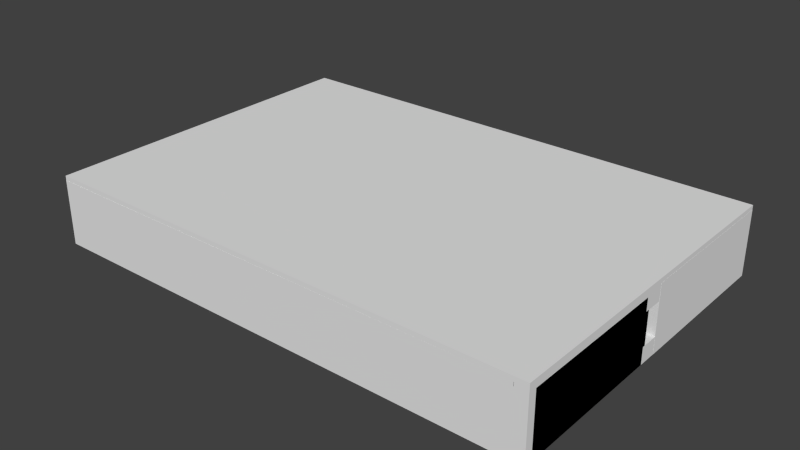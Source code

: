 # Source: paretsHabitacio1.blend  (saved by Blender 2.68.0; exported with 4.5.12 LTS)
import bpy
from mathutils import Matrix  # noqa: F401  (used for matrix-valued properties, if any)

bpy.ops.wm.read_factory_settings(use_empty=True)
scene = bpy.context.scene
scene.name = 'Scene'

# ---- collections
col_collection_1 = bpy.data.collections.new('Collection 1'); scene.collection.children.link(col_collection_1)

# ---- materials (node trees are filled in below, after node groups)
mat_material_002 = bpy.data.materials.new('Material.002')
mat_material_002.alpha_threshold = 0.0
mat_material_002.use_transparent_shadow = False
mat_material_002.preview_render_type = 'FLAT'
mat_material_002.roughness = 0.5
mat_material_002.specular_intensity = 0.0
mat_material_002.line_color = (0.0, 0.0, 0.0, 1.0)
mat_material = bpy.data.materials.new('Material')
mat_material.alpha_threshold = 0.0
mat_material.use_transparent_shadow = False
mat_material.roughness = 0.5
mat_material.line_color = (0.0, 0.0, 0.0, 1.0)
mat_material_003 = bpy.data.materials.new('Material.003')
mat_material_003.alpha_threshold = 0.0
mat_material_003.use_transparent_shadow = False
mat_material_003.roughness = 0.5
mat_material_003.line_color = (0.0, 0.0, 0.0, 1.0)
mat_material_001 = bpy.data.materials.new('Material.001')
mat_material_001.alpha_threshold = 0.0
mat_material_001.use_transparent_shadow = False
mat_material_001.roughness = 0.5
mat_material_001.specular_intensity = 0.0
mat_material_001.line_color = (0.0, 0.0, 0.0, 1.0)

# ---- material node trees

# ---- world
world_world = bpy.data.worlds.new('World'); scene.world = world_world
world_world.color = (0.05088, 0.05088, 0.05088)
world_world.use_sun_shadow = False
world_world.sun_shadow_jitter_overblur = 0.0
world_world.cycles.sampling_method = 'MANUAL'
world_world.cycles.sample_map_resolution = 256

# ---- meshes
me_cube_002 = bpy.data.meshes.new('Cube.002')
me_cube_002.from_pydata([(1.0, 1.0, -1.0), (1.0, -1.0, -1.0), (-1.0, -1.0, -1.0), (-1.0, 1.0, -1.0), (1.0, 1.0, 1.0), (1.0, -1.0, 1.0), (-1.0, -1.0, 1.0), (-1.0, 1.0, 1.0)], [], [(0, 1, 2, 3), (4, 7, 6, 5), (0, 4, 5, 1), (1, 5, 6, 2), (2, 6, 7, 3), (4, 0, 3, 7)])
_uv = me_cube_002.uv_layers.new(name='UVMap')
_uv.uv.foreach_set('vector', [-2.158, -2.158, 3.158, -2.158, 3.158, 3.158, -2.158, 3.158, -2.158, -2.158, 3.158, -2.158, 3.158, 3.158, -2.158, 3.158, -2.158, -2.158, 3.158, -2.158, 3.158, 3.158, -2.158, 3.158, -2.158, -2.158, 3.158, -2.158, 3.158, 3.158, -2.158, 3.158, -2.158, -2.158, 3.158, -2.158, 3.158, 3.158, -2.158, 3.158, -2.158, -2.158, 3.158, -2.158, 3.158, 3.158, -2.158, 3.158])
me_cube_002.materials.append(None)
me_cube_002.materials.append(mat_material_002)
me_cube_002.use_remesh_preserve_volume = False
me_cube_002.use_remesh_preserve_attributes = False
me_cube_002.use_mirror_vertex_groups = False
me_cube_002.update()
me_cube_009 = bpy.data.meshes.new('Cube.009')
me_cube_009.from_pydata([(1.0, 1.0, -1.0), (1.0, -1.0, -1.0), (-1.0, -1.0, -1.0), (-1.0, 1.0, -1.0), (1.0, 1.0, 1.0), (1.0, -1.0, 1.0), (-1.0, -1.0, 1.0), (-1.0, 1.0, 1.0)], [], [(0, 1, 2, 3), (4, 7, 6, 5), (0, 4, 5, 1), (1, 5, 6, 2), (2, 6, 7, 3), (4, 0, 3, 7)])
_uv = me_cube_009.uv_layers.new(name='UVMap')
_uv.uv.foreach_set('vector', [1.126, 0.3241, -0.1256, 0.3241, -0.1256, 0.6759, 1.126, 0.6759, 1.126, 0.3241, -0.1256, 0.3241, -0.1256, 0.6759, 1.126, 0.6759, 1.126, 0.3241, -0.1256, 0.3241, -0.1256, 0.6759, 1.126, 0.6759, 1.126, 0.3241, -0.1256, 0.3241, -0.1256, 0.6759, 1.126, 0.6759, 1.126, 0.3241, -0.1256, 0.3241, -0.1256, 0.6759, 1.126, 0.6759, 1.126, 0.3241, -0.1256, 0.3241, -0.1256, 0.6759, 1.126, 0.6759])
me_cube_009.materials.append(mat_material)
me_cube_009.use_remesh_preserve_volume = False
me_cube_009.use_remesh_preserve_attributes = False
me_cube_009.use_mirror_vertex_groups = False
me_cube_009.update()
me_cube_007 = bpy.data.meshes.new('Cube.007')
me_cube_007.from_pydata([(1.0, 1.0, -1.0), (1.0, -1.0, -1.0), (-1.0, -1.0, -1.0), (-1.0, 1.0, -1.0), (1.0, 1.0, 1.0), (1.0, -1.0, 1.0), (-1.0, -1.0, 1.0), (-1.0, 1.0, 1.0), (-1.0, -1.0, -1.0), (-1.0, 1.0, -1.0), (-1.0, -1.0, 1.0), (-1.0, 1.0, 1.0)], [], [(0, 1, 2, 3), (4, 7, 6, 5), (0, 4, 5, 1), (1, 5, 6, 2), (4, 0, 3, 7), (8, 10, 11, 9)])
_uv = me_cube_007.uv_layers.new(name='UVMap')
_uv.uv.foreach_set('vector', [0.5, 0.5, 7.084e-05, 0.5, 7.07e-05, 7.07e-05, 0.5, 7.079e-05, 0.0, 0.0, 0.0, 0.0, 0.0, 0.0, 0.0, 0.0, 0.5, 0.5, 0.5, 0.9999, 7.075e-05, 0.9999, 7.084e-05, 0.5, 0.0, 0.0, 0.0, 0.0, 0.0, 0.0, 0.0, 0.0, 0.0, 0.0, 0.0, 0.0, 0.0, 0.0, 0.0, 0.0, 1.219, -0.1742, 1.219, 1.551, -0.003396, 1.551, -0.003397, -0.1742])
me_cube_007.materials.append(mat_material_003)
me_cube_007.use_remesh_preserve_volume = False
me_cube_007.use_remesh_preserve_attributes = False
me_cube_007.use_mirror_vertex_groups = False
me_cube_007.update()
me_cube_006 = bpy.data.meshes.new('Cube.006')
me_cube_006.from_pydata([(1.0, 1.0, -1.0), (1.0, -1.0, -1.0), (-1.0, -1.0, -1.0), (-1.0, 1.0, -1.0), (1.0, 1.0, 1.0), (1.0, -1.0, 1.0), (-1.0, -1.0, 1.0), (-1.0, 1.0, 1.0)], [], [(0, 1, 2, 3), (4, 7, 6, 5), (0, 4, 5, 1), (1, 5, 6, 2), (2, 6, 7, 3), (4, 0, 3, 7)])
_uv = me_cube_006.uv_layers.new(name='UVMap')
_uv.uv.foreach_set('vector', [2.181, 2.181, -1.181, 2.181, -1.181, -1.181, 2.181, -1.181, 2.181, 2.181, -1.181, 2.181, -1.181, -1.181, 2.181, -1.181, 2.181, 2.181, -1.181, 2.181, -1.181, -1.181, 2.181, -1.181, 2.181, 2.181, -1.181, 2.181, -1.181, -1.181, 2.181, -1.181, 2.181, 2.181, -1.181, 2.181, -1.181, -1.181, 2.181, -1.181, 2.181, 2.181, -1.181, 2.181, -1.181, -1.181, 2.181, -1.181])
me_cube_006.materials.append(mat_material_002)
me_cube_006.use_remesh_preserve_volume = False
me_cube_006.use_remesh_preserve_attributes = False
me_cube_006.use_mirror_vertex_groups = False
me_cube_006.update()
me_cube_003 = bpy.data.meshes.new('Cube.003')
me_cube_003.from_pydata([(1.0, 1.0, -1.0), (1.0, -1.0, -1.0), (-1.0, -1.0, -1.0), (-1.0, 1.0, -1.0), (1.0, 1.0, 1.0), (1.0, -1.0, 1.0), (-1.0, -1.0, 1.0), (-1.0, 1.0, 1.0)], [], [(0, 1, 2, 3), (4, 7, 6, 5), (0, 4, 5, 1), (1, 5, 6, 2), (2, 6, 7, 3), (4, 0, 3, 7)])
_uv = me_cube_003.uv_layers.new(name='UVMap')
_uv.uv.foreach_set('vector', [-2.158, -2.158, 3.158, -2.158, 3.158, 3.158, -2.158, 3.158, -2.158, -2.158, 3.158, -2.158, 3.158, 3.158, -2.158, 3.158, -2.158, -2.158, 3.158, -2.158, 3.158, 3.158, -2.158, 3.158, -2.158, -2.158, 3.158, -2.158, 3.158, 3.158, -2.158, 3.158, -2.158, -2.158, 3.158, -2.158, 3.158, 3.158, -2.158, 3.158, -2.158, -2.158, 3.158, -2.158, 3.158, 3.158, -2.158, 3.158])
me_cube_003.materials.append(None)
me_cube_003.materials.append(mat_material_002)
me_cube_003.use_remesh_preserve_volume = False
me_cube_003.use_remesh_preserve_attributes = False
me_cube_003.use_mirror_vertex_groups = False
me_cube_003.update()
me_cube_001 = bpy.data.meshes.new('Cube.001')
me_cube_001.from_pydata([(1.0, 1.0, -1.0), (1.0, -1.0, -1.0), (-1.0, -1.0, -1.0), (-1.0, 1.0, -1.0), (1.0, 1.0, 1.0), (1.0, -1.0, 1.0), (-1.0, -1.0, 1.0), (-1.0, 1.0, 1.0)], [], [(0, 1, 2, 3), (4, 7, 6, 5), (0, 4, 5, 1), (1, 5, 6, 2), (2, 6, 7, 3), (4, 0, 3, 7)])
_uv = me_cube_001.uv_layers.new(name='UVMap')
_uv.uv.foreach_set('vector', [-0.3117, -0.3117, 1.312, -0.3117, 1.312, 1.312, -0.3117, 1.312, -0.3117, -0.3117, 1.312, -0.3117, 1.312, 1.312, -0.3117, 1.312, -0.3117, -0.3117, 1.312, -0.3117, 1.312, 1.312, -0.3117, 1.312, -0.3117, -0.3117, 1.312, -0.3117, 1.312, 1.312, -0.3117, 1.312, -0.3117, -0.3117, 1.312, -0.3117, 1.312, 1.312, -0.3117, 1.312, -0.3117, -0.3117, 1.312, -0.3117, 1.312, 1.312, -0.3117, 1.312])
me_cube_001.materials.append(mat_material_002)
me_cube_001.use_remesh_preserve_volume = False
me_cube_001.use_remesh_preserve_attributes = False
me_cube_001.use_mirror_vertex_groups = False
me_cube_001.update()
me_cube = bpy.data.meshes.new('Cube')
me_cube.from_pydata([(1.0, 1.0, -1.0), (1.0, -1.0, -1.0), (-1.0, -1.0, -1.0), (-1.0, 1.0, -1.0), (1.0, 1.0, 1.0), (1.0, -1.0, 1.0), (-1.0, -1.0, 1.0), (-1.0, 1.0, 1.0), (1.0, 1.0, -1.0), (1.0, -1.0, -1.0), (-1.0, -1.0, -1.0), (-1.0, 1.0, -1.0), (1.0, 1.0, 1.0), (1.0, -1.0, 1.0), (-1.0, -1.0, 1.0), (-1.0, 1.0, 1.0)], [], [(0, 3, 2, 1), (4, 5, 6, 7), (0, 1, 5, 4), (1, 2, 6, 5), (2, 3, 7, 6), (4, 7, 3, 0), (8, 9, 10, 11), (12, 15, 14, 13), (8, 12, 13, 9), (9, 13, 14, 10), (10, 14, 15, 11), (12, 8, 11, 15)])
_uv = me_cube.uv_layers.new(name='UVMap')
_uv.uv.foreach_set('vector', [0.0, 0.0, 0.0, 0.0, 0.0, 0.0, 0.0, 0.0, 0.0, 0.0, 0.0, 0.0, 0.0, 0.0, 0.0, 0.0, 0.0, 0.0, 0.0, 0.0, 0.0, 0.0, 0.0, 0.0, 0.0, 0.0, 0.0, 0.0, 0.0, 0.0, 0.0, 0.0, 0.0, 0.0, 0.0, 0.0, 0.0, 0.0, 0.0, 0.0, 0.0, 0.0, 0.0, 0.0, 0.0, 0.0, 0.0, 0.0, -0.3138, -0.3138, 1.314, -0.3138, 1.314, 1.314, -0.3138, 1.314, -0.3138, -0.3138, 1.314, -0.3138, 1.314, 1.314, -0.3138, 1.314, -0.3138, -0.3138, 1.314, -0.3138, 1.314, 1.314, -0.3138, 1.314, -0.3138, -0.3138, 1.314, -0.3138, 1.314, 1.314, -0.3138, 1.314, -0.3138, -0.3138, 1.314, -0.3138, 1.314, 1.314, -0.3138, 1.314, -0.3138, -0.3138, 1.314, -0.3138, 1.314, 1.314, -0.3138, 1.314])
me_cube.materials.append(mat_material)
me_cube.use_remesh_preserve_volume = False
me_cube.use_remesh_preserve_attributes = False
me_cube.use_mirror_vertex_groups = False
me_cube.update()
me_cube_004 = bpy.data.meshes.new('Cube.004')
me_cube_004.from_pydata([(-1.0, -1.0, -1.0), (-1.0, 1.0, -1.0), (1.0, 1.0, -1.0), (1.0, -1.0, -1.0), (-1.0, -1.0, 1.0), (-1.0, 1.0, 1.0), (1.0, 1.0, 1.0), (1.0, -1.0, 1.0)], [], [(4, 5, 1, 0), (5, 6, 2, 1), (6, 7, 3, 2), (7, 4, 0, 3), (0, 1, 2, 3), (7, 6, 5, 4)])
_uv = me_cube_004.uv_layers.new(name='UV coord')
_uv.uv.foreach_set('vector', [0.0, 0.0, 1.0, 0.0, 1.0, 1.0, 0.0, 1.0, 0.0, 0.0, 1.0, 0.0, 1.0, 1.0, 0.0, 1.0, 0.0, 0.0, 1.0, 0.0, 1.0, 1.0, 0.0, 1.0, 0.0, 0.0, 1.0, 0.0, 1.0, 1.0, 0.0, 1.0, 0.0, 0.0, 1.0, 0.0, 1.0, 1.0, 0.0, 1.0, 0.0, 0.0, 1.0, 0.0, 1.0, 1.0, 0.0, 1.0])
me_cube_004.materials.append(mat_material_001)
me_cube_004.use_remesh_preserve_volume = False
me_cube_004.use_remesh_preserve_attributes = False
me_cube_004.use_mirror_vertex_groups = False
me_cube_004.update()

# ---- objects
ob_cube_002 = bpy.data.objects.new('Cube.002', me_cube_002)
ob_cube_008 = bpy.data.objects.new('Cube.008', me_cube_009)
ob_cube_006 = bpy.data.objects.new('Cube.006', me_cube_007)
ob_cube_005 = bpy.data.objects.new('Cube.005', me_cube_006)
ob_cube_003 = bpy.data.objects.new('Cube.003', me_cube_003)
ob_cube_001 = bpy.data.objects.new('Cube.001', me_cube_001)
ob_cube = bpy.data.objects.new('Cube', me_cube)
ob_cube_009 = bpy.data.objects.new('Cube.009', me_cube_004)

# ---- transforms, parenting, visibility, modifiers, constraints
ob_cube_002.location = (-9.244, -8.835, 0.0)
ob_cube_002.rotation_euler = (0.0, 0.0, 1.571)
ob_cube_002.scale = (0.25, 15.5, 2.0)
ob_cube_002.lock_rotations_4d = False
ob_cube_002.empty_display_type = 'ARROWS'
ob_cube_002.lineart.crease_threshold = 0.0
ob_cube_008.location = (6.01, 1.34, -1.493)
ob_cube_008.scale = (0.25, 0.5778, 0.5)
ob_cube_008.lock_rotations_4d = False
ob_cube_008.empty_display_type = 'ARROWS'
ob_cube_008.lineart.crease_threshold = 0.0
ob_cube_006.location = (6.006, 1.437, 1.503)
ob_cube_006.scale = (0.25, 0.75, 0.5)
ob_cube_006.lock_rotations_4d = False
ob_cube_006.empty_display_type = 'ARROWS'
ob_cube_006.lineart.crease_threshold = 0.0
ob_cube_005.location = (-24.51, 1.431, 0.0)
ob_cube_005.scale = (0.25, 10.5, 2.0)
ob_cube_005.lock_rotations_4d = False
ob_cube_005.empty_display_type = 'ARROWS'
ob_cube_005.lineart.crease_threshold = 0.0
ob_cube_003.location = (-9.244, 11.7, 0.0)
ob_cube_003.rotation_euler = (0.0, 0.0, 1.571)
ob_cube_003.scale = (0.25, 15.5, 2.0)
ob_cube_003.lock_rotations_4d = False
ob_cube_003.empty_display_type = 'ARROWS'
ob_cube_003.lineart.crease_threshold = 0.0
ob_cube_001.location = (6.013, 6.916, 0.0)
ob_cube_001.scale = (0.25, 5.0, 2.0)
ob_cube_001.lock_rotations_4d = False
ob_cube_001.empty_display_type = 'ARROWS'
ob_cube_001.lineart.crease_threshold = 0.0
ob_cube.location = (6.002, -4.08, 0.0)
ob_cube.scale = (0.25, 5.0, 2.0)
ob_cube.lock_rotations_4d = False
ob_cube.empty_display_type = 'ARROWS'
ob_cube.lineart.crease_threshold = 0.0
ob_cube_009.location = (-9.241, 1.418, 2.034)
ob_cube_009.scale = (15.5, 10.5, 0.25)
ob_cube_009.lineart.crease_threshold = 0.0

# ---- collection membership
col_collection_1.objects.link(ob_cube_002)
col_collection_1.objects.link(ob_cube_008)
col_collection_1.objects.link(ob_cube_006)
col_collection_1.objects.link(ob_cube_005)
col_collection_1.objects.link(ob_cube_003)
col_collection_1.objects.link(ob_cube_001)
col_collection_1.objects.link(ob_cube)
col_collection_1.objects.link(ob_cube_009)

# ---- scene / render settings (as saved in the file)
scene.frame_start = 1; scene.frame_end = 250; scene.frame_set(1)
scene.render.engine = 'BLENDER_EEVEE_NEXT'
scene.render.image_settings.color_mode = 'RGB'
scene.render.image_settings.compression = 90
scene.render.resolution_percentage = 50
scene.render.dither_intensity = 0.0
scene.cycles.use_denoising = False
scene.cycles.samples = 10
scene.cycles.sampling_pattern = 'TABULATED_SOBOL'
scene.cycles.light_sampling_threshold = 0.0
scene.cycles.use_adaptive_sampling = False
scene.cycles.use_light_tree = False
scene.cycles.blur_glossy = 0.0
scene.cycles.volume_bounces = 1
scene.cycles.pixel_filter_type = 'GAUSSIAN'
scene.cycles.sample_clamp_indirect = 0.0
scene.view_settings.view_transform = 'Standard'
bpy.context.view_layer.update()

# ---- added for rendering (the .blend has no active camera and no usable light): camera, sun
cam_auto = bpy.data.cameras.new('AutoCamera')
cam_auto.lens = 50.0
cam_auto.sensor_width = 36.0
cam_auto.clip_end = 1000.0
ob_auto_camera = bpy.data.objects.new('AutoCamera', cam_auto)
scene.collection.objects.link(ob_auto_camera)
ob_auto_camera.location = (25.6553, -40.4524, 28.0643)
ob_auto_camera.rotation_euler = (1.09748, -7.21219e-08, 0.694738)
scene.camera = ob_auto_camera
light_auto_sun = bpy.data.lights.new('AutoSun', 'SUN')
light_auto_sun.energy = 3.0
light_auto_sun.angle = 0.0523599
ob_auto_sun = bpy.data.objects.new('AutoSun', light_auto_sun)
scene.collection.objects.link(ob_auto_sun)
ob_auto_sun.rotation_euler = (0.872665, 0.174533, 0.523599)
bpy.context.view_layer.update()
